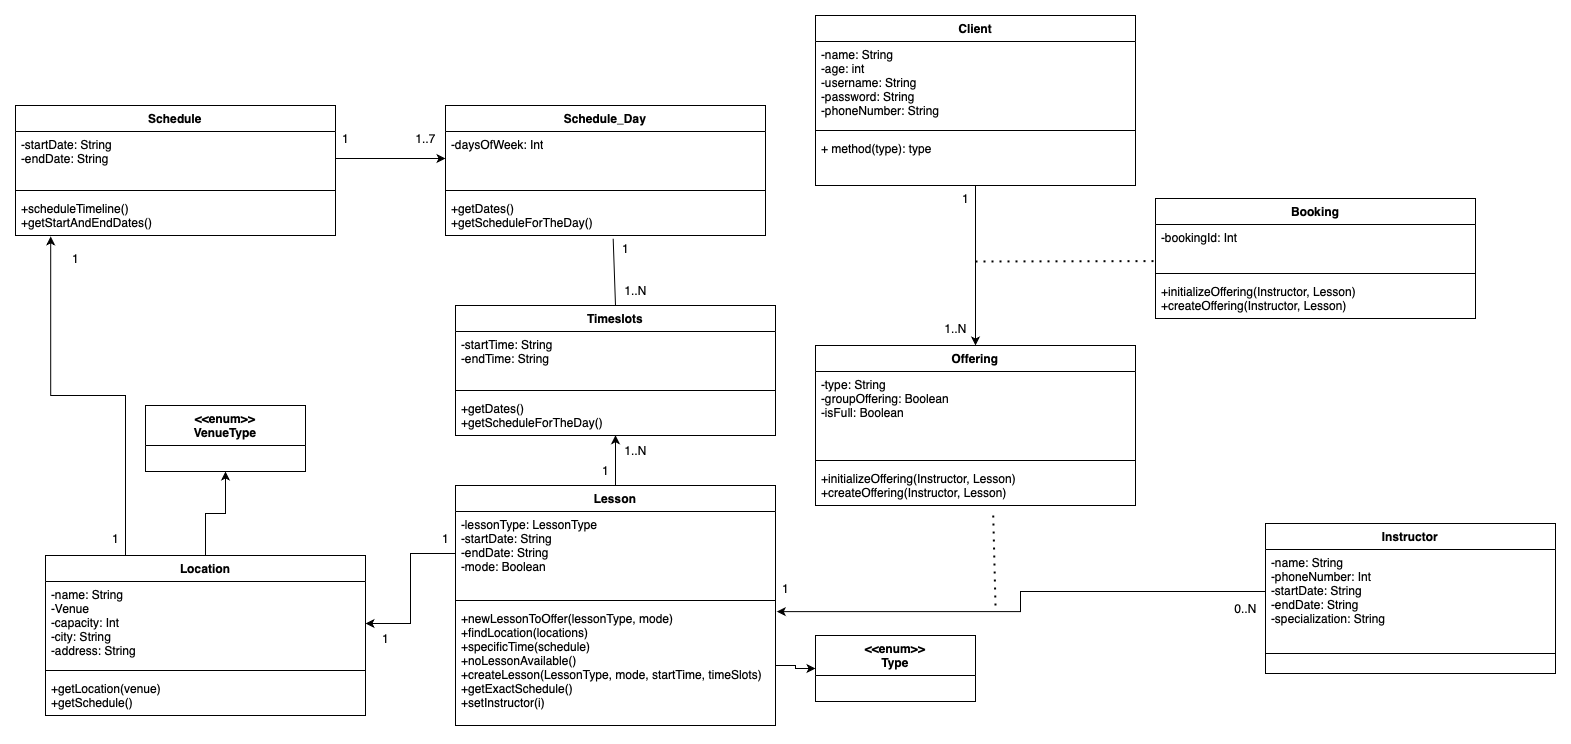

The diagram above was exported from draw.io. Its source (the exported page's mxGraphModel, read from the mxfile embedded in the PNG):
<mxGraphModel dx="1674" dy="802" grid="1" gridSize="10" guides="1" tooltips="1" connect="1" arrows="1" fold="1" page="1" pageScale="1" pageWidth="1400" pageHeight="1000" math="0" shadow="0">
  <root>
    <mxCell id="0" />
    <mxCell id="1" parent="0" />
    <mxCell id="mA5hjD3BmIwjJKTukWuL-54" style="edgeStyle=orthogonalEdgeStyle;rounded=0;orthogonalLoop=1;jettySize=auto;html=1;entryX=0.5;entryY=0;entryDx=0;entryDy=0;" parent="1" source="Zw3f4Pixwr-wm7SCuNcm-1" target="mA5hjD3BmIwjJKTukWuL-9" edge="1">
      <mxGeometry relative="1" as="geometry">
        <Array as="points">
          <mxPoint x="1000" y="450" />
          <mxPoint x="1000" y="450" />
        </Array>
      </mxGeometry>
    </mxCell>
    <mxCell id="Zw3f4Pixwr-wm7SCuNcm-1" value="Client" style="swimlane;fontStyle=1;align=center;verticalAlign=top;childLayout=stackLayout;horizontal=1;startSize=26;horizontalStack=0;resizeParent=1;resizeParentMax=0;resizeLast=0;collapsible=1;marginBottom=0;whiteSpace=wrap;html=1;" parent="1" vertex="1">
      <mxGeometry x="840" y="230" width="320" height="170" as="geometry" />
    </mxCell>
    <mxCell id="Zw3f4Pixwr-wm7SCuNcm-2" value="-name: String&lt;div&gt;-age: int&lt;/div&gt;&lt;div&gt;-username: String&lt;/div&gt;&lt;div&gt;-password: String&lt;/div&gt;&lt;div&gt;-phoneNumber: String&lt;/div&gt;" style="text;strokeColor=none;fillColor=none;align=left;verticalAlign=top;spacingLeft=4;spacingRight=4;overflow=hidden;rotatable=0;points=[[0,0.5],[1,0.5]];portConstraint=eastwest;whiteSpace=wrap;html=1;" parent="Zw3f4Pixwr-wm7SCuNcm-1" vertex="1">
      <mxGeometry y="26" width="320" height="84" as="geometry" />
    </mxCell>
    <mxCell id="Zw3f4Pixwr-wm7SCuNcm-3" value="" style="line;strokeWidth=1;fillColor=none;align=left;verticalAlign=middle;spacingTop=-1;spacingLeft=3;spacingRight=3;rotatable=0;labelPosition=right;points=[];portConstraint=eastwest;strokeColor=inherit;" parent="Zw3f4Pixwr-wm7SCuNcm-1" vertex="1">
      <mxGeometry y="110" width="320" height="10" as="geometry" />
    </mxCell>
    <mxCell id="Zw3f4Pixwr-wm7SCuNcm-4" value="+ method(type): type" style="text;strokeColor=none;fillColor=none;align=left;verticalAlign=top;spacingLeft=4;spacingRight=4;overflow=hidden;rotatable=0;points=[[0,0.5],[1,0.5]];portConstraint=eastwest;whiteSpace=wrap;html=1;" parent="Zw3f4Pixwr-wm7SCuNcm-1" vertex="1">
      <mxGeometry y="120" width="320" height="50" as="geometry" />
    </mxCell>
    <mxCell id="Zw3f4Pixwr-wm7SCuNcm-5" value="Lesson" style="swimlane;fontStyle=1;align=center;verticalAlign=top;childLayout=stackLayout;horizontal=1;startSize=26;horizontalStack=0;resizeParent=1;resizeParentMax=0;resizeLast=0;collapsible=1;marginBottom=0;whiteSpace=wrap;html=1;" parent="1" vertex="1">
      <mxGeometry x="480" y="700" width="320" height="240" as="geometry" />
    </mxCell>
    <mxCell id="Zw3f4Pixwr-wm7SCuNcm-6" value="-lessonType: LessonType&lt;div&gt;-startDate: String&lt;/div&gt;&lt;div&gt;-endDate: String&lt;br&gt;&lt;div&gt;-mode: Boolean&lt;/div&gt;&lt;/div&gt;" style="text;strokeColor=none;fillColor=none;align=left;verticalAlign=top;spacingLeft=4;spacingRight=4;overflow=hidden;rotatable=0;points=[[0,0.5],[1,0.5]];portConstraint=eastwest;whiteSpace=wrap;html=1;" parent="Zw3f4Pixwr-wm7SCuNcm-5" vertex="1">
      <mxGeometry y="26" width="320" height="84" as="geometry" />
    </mxCell>
    <mxCell id="Zw3f4Pixwr-wm7SCuNcm-7" value="" style="line;strokeWidth=1;fillColor=none;align=left;verticalAlign=middle;spacingTop=-1;spacingLeft=3;spacingRight=3;rotatable=0;labelPosition=right;points=[];portConstraint=eastwest;strokeColor=inherit;" parent="Zw3f4Pixwr-wm7SCuNcm-5" vertex="1">
      <mxGeometry y="110" width="320" height="10" as="geometry" />
    </mxCell>
    <mxCell id="Zw3f4Pixwr-wm7SCuNcm-8" value="+newLessonToOffer(lessonType, mode)&lt;div&gt;+findLocation(locations)&lt;/div&gt;&lt;div&gt;+specificTime(schedule)&lt;/div&gt;&lt;div&gt;+noLessonAvailable()&lt;/div&gt;&lt;div&gt;+createLesson(LessonType, mode, startTime, timeSlots)&lt;/div&gt;&lt;div&gt;+getExactSchedule()&lt;/div&gt;&lt;div&gt;+setInstructor(i)&lt;/div&gt;" style="text;strokeColor=none;fillColor=none;align=left;verticalAlign=top;spacingLeft=4;spacingRight=4;overflow=hidden;rotatable=0;points=[[0,0.5],[1,0.5]];portConstraint=eastwest;whiteSpace=wrap;html=1;" parent="Zw3f4Pixwr-wm7SCuNcm-5" vertex="1">
      <mxGeometry y="120" width="320" height="120" as="geometry" />
    </mxCell>
    <mxCell id="mA5hjD3BmIwjJKTukWuL-18" style="edgeStyle=orthogonalEdgeStyle;rounded=0;orthogonalLoop=1;jettySize=auto;html=1;exitX=0.5;exitY=0;exitDx=0;exitDy=0;entryX=0.5;entryY=1;entryDx=0;entryDy=0;" parent="1" source="mA5hjD3BmIwjJKTukWuL-1" target="mA5hjD3BmIwjJKTukWuL-13" edge="1">
      <mxGeometry relative="1" as="geometry" />
    </mxCell>
    <mxCell id="mA5hjD3BmIwjJKTukWuL-1" value="Location" style="swimlane;fontStyle=1;align=center;verticalAlign=top;childLayout=stackLayout;horizontal=1;startSize=26;horizontalStack=0;resizeParent=1;resizeParentMax=0;resizeLast=0;collapsible=1;marginBottom=0;whiteSpace=wrap;html=1;" parent="1" vertex="1">
      <mxGeometry x="70" y="770" width="320" height="160" as="geometry" />
    </mxCell>
    <mxCell id="mA5hjD3BmIwjJKTukWuL-2" value="-name: String&lt;div&gt;-Venue&lt;/div&gt;&lt;div&gt;-capacity: Int&lt;br&gt;&lt;div&gt;-city: String&lt;br&gt;&lt;div&gt;-address: String&lt;/div&gt;&lt;/div&gt;&lt;/div&gt;" style="text;strokeColor=none;fillColor=none;align=left;verticalAlign=top;spacingLeft=4;spacingRight=4;overflow=hidden;rotatable=0;points=[[0,0.5],[1,0.5]];portConstraint=eastwest;whiteSpace=wrap;html=1;" parent="mA5hjD3BmIwjJKTukWuL-1" vertex="1">
      <mxGeometry y="26" width="320" height="84" as="geometry" />
    </mxCell>
    <mxCell id="mA5hjD3BmIwjJKTukWuL-3" value="" style="line;strokeWidth=1;fillColor=none;align=left;verticalAlign=middle;spacingTop=-1;spacingLeft=3;spacingRight=3;rotatable=0;labelPosition=right;points=[];portConstraint=eastwest;strokeColor=inherit;" parent="mA5hjD3BmIwjJKTukWuL-1" vertex="1">
      <mxGeometry y="110" width="320" height="10" as="geometry" />
    </mxCell>
    <mxCell id="mA5hjD3BmIwjJKTukWuL-4" value="+getLocation(venue)&lt;div&gt;+getSchedule()&lt;/div&gt;" style="text;strokeColor=none;fillColor=none;align=left;verticalAlign=top;spacingLeft=4;spacingRight=4;overflow=hidden;rotatable=0;points=[[0,0.5],[1,0.5]];portConstraint=eastwest;whiteSpace=wrap;html=1;" parent="mA5hjD3BmIwjJKTukWuL-1" vertex="1">
      <mxGeometry y="120" width="320" height="40" as="geometry" />
    </mxCell>
    <mxCell id="mA5hjD3BmIwjJKTukWuL-5" value="Booking" style="swimlane;fontStyle=1;align=center;verticalAlign=top;childLayout=stackLayout;horizontal=1;startSize=26;horizontalStack=0;resizeParent=1;resizeParentMax=0;resizeLast=0;collapsible=1;marginBottom=0;whiteSpace=wrap;html=1;" parent="1" vertex="1">
      <mxGeometry x="1180" y="413" width="320" height="120" as="geometry" />
    </mxCell>
    <mxCell id="mA5hjD3BmIwjJKTukWuL-6" value="-bookingId: Int" style="text;strokeColor=none;fillColor=none;align=left;verticalAlign=top;spacingLeft=4;spacingRight=4;overflow=hidden;rotatable=0;points=[[0,0.5],[1,0.5]];portConstraint=eastwest;whiteSpace=wrap;html=1;" parent="mA5hjD3BmIwjJKTukWuL-5" vertex="1">
      <mxGeometry y="26" width="320" height="44" as="geometry" />
    </mxCell>
    <mxCell id="mA5hjD3BmIwjJKTukWuL-7" value="" style="line;strokeWidth=1;fillColor=none;align=left;verticalAlign=middle;spacingTop=-1;spacingLeft=3;spacingRight=3;rotatable=0;labelPosition=right;points=[];portConstraint=eastwest;strokeColor=inherit;" parent="mA5hjD3BmIwjJKTukWuL-5" vertex="1">
      <mxGeometry y="70" width="320" height="10" as="geometry" />
    </mxCell>
    <mxCell id="mA5hjD3BmIwjJKTukWuL-8" value="+initializeOffering(Instructor, Lesson)&lt;div&gt;+createOffering(Instructor, Lesson)&lt;/div&gt;" style="text;strokeColor=none;fillColor=none;align=left;verticalAlign=top;spacingLeft=4;spacingRight=4;overflow=hidden;rotatable=0;points=[[0,0.5],[1,0.5]];portConstraint=eastwest;whiteSpace=wrap;html=1;" parent="mA5hjD3BmIwjJKTukWuL-5" vertex="1">
      <mxGeometry y="80" width="320" height="40" as="geometry" />
    </mxCell>
    <mxCell id="mA5hjD3BmIwjJKTukWuL-9" value="Offering" style="swimlane;fontStyle=1;align=center;verticalAlign=top;childLayout=stackLayout;horizontal=1;startSize=26;horizontalStack=0;resizeParent=1;resizeParentMax=0;resizeLast=0;collapsible=1;marginBottom=0;whiteSpace=wrap;html=1;" parent="1" vertex="1">
      <mxGeometry x="840" y="560" width="320" height="160" as="geometry" />
    </mxCell>
    <mxCell id="mA5hjD3BmIwjJKTukWuL-10" value="-type: String&lt;div&gt;-groupOffering: Boolean&lt;/div&gt;&lt;div&gt;-isFull: Boolean&lt;/div&gt;" style="text;strokeColor=none;fillColor=none;align=left;verticalAlign=top;spacingLeft=4;spacingRight=4;overflow=hidden;rotatable=0;points=[[0,0.5],[1,0.5]];portConstraint=eastwest;whiteSpace=wrap;html=1;" parent="mA5hjD3BmIwjJKTukWuL-9" vertex="1">
      <mxGeometry y="26" width="320" height="84" as="geometry" />
    </mxCell>
    <mxCell id="mA5hjD3BmIwjJKTukWuL-11" value="" style="line;strokeWidth=1;fillColor=none;align=left;verticalAlign=middle;spacingTop=-1;spacingLeft=3;spacingRight=3;rotatable=0;labelPosition=right;points=[];portConstraint=eastwest;strokeColor=inherit;" parent="mA5hjD3BmIwjJKTukWuL-9" vertex="1">
      <mxGeometry y="110" width="320" height="10" as="geometry" />
    </mxCell>
    <mxCell id="mA5hjD3BmIwjJKTukWuL-12" value="+initializeOffering(Instructor, Lesson)&lt;div&gt;+createOffering(Instructor, Lesson)&lt;/div&gt;" style="text;strokeColor=none;fillColor=none;align=left;verticalAlign=top;spacingLeft=4;spacingRight=4;overflow=hidden;rotatable=0;points=[[0,0.5],[1,0.5]];portConstraint=eastwest;whiteSpace=wrap;html=1;" parent="mA5hjD3BmIwjJKTukWuL-9" vertex="1">
      <mxGeometry y="120" width="320" height="40" as="geometry" />
    </mxCell>
    <mxCell id="mA5hjD3BmIwjJKTukWuL-13" value="&amp;lt;&amp;lt;enum&amp;gt;&amp;gt;&lt;div&gt;VenueType&lt;br&gt;&lt;/div&gt;" style="swimlane;fontStyle=1;align=center;verticalAlign=top;childLayout=stackLayout;horizontal=1;startSize=40;horizontalStack=0;resizeParent=1;resizeParentMax=0;resizeLast=0;collapsible=1;marginBottom=0;whiteSpace=wrap;html=1;" parent="1" vertex="1">
      <mxGeometry x="170" y="620" width="160" height="66" as="geometry" />
    </mxCell>
    <mxCell id="mA5hjD3BmIwjJKTukWuL-20" style="edgeStyle=orthogonalEdgeStyle;rounded=0;orthogonalLoop=1;jettySize=auto;html=1;exitX=0;exitY=0.5;exitDx=0;exitDy=0;entryX=1;entryY=0.5;entryDx=0;entryDy=0;" parent="1" source="Zw3f4Pixwr-wm7SCuNcm-6" target="mA5hjD3BmIwjJKTukWuL-2" edge="1">
      <mxGeometry relative="1" as="geometry" />
    </mxCell>
    <mxCell id="mA5hjD3BmIwjJKTukWuL-21" value="Schedule" style="swimlane;fontStyle=1;align=center;verticalAlign=top;childLayout=stackLayout;horizontal=1;startSize=26;horizontalStack=0;resizeParent=1;resizeParentMax=0;resizeLast=0;collapsible=1;marginBottom=0;whiteSpace=wrap;html=1;" parent="1" vertex="1">
      <mxGeometry x="40" y="320" width="320" height="130" as="geometry" />
    </mxCell>
    <mxCell id="mA5hjD3BmIwjJKTukWuL-22" value="-startDate: String&lt;div&gt;-endDate: String&lt;/div&gt;" style="text;strokeColor=none;fillColor=none;align=left;verticalAlign=top;spacingLeft=4;spacingRight=4;overflow=hidden;rotatable=0;points=[[0,0.5],[1,0.5]];portConstraint=eastwest;whiteSpace=wrap;html=1;" parent="mA5hjD3BmIwjJKTukWuL-21" vertex="1">
      <mxGeometry y="26" width="320" height="54" as="geometry" />
    </mxCell>
    <mxCell id="mA5hjD3BmIwjJKTukWuL-23" value="" style="line;strokeWidth=1;fillColor=none;align=left;verticalAlign=middle;spacingTop=-1;spacingLeft=3;spacingRight=3;rotatable=0;labelPosition=right;points=[];portConstraint=eastwest;strokeColor=inherit;" parent="mA5hjD3BmIwjJKTukWuL-21" vertex="1">
      <mxGeometry y="80" width="320" height="10" as="geometry" />
    </mxCell>
    <mxCell id="mA5hjD3BmIwjJKTukWuL-24" value="+scheduleTimeline()&lt;div&gt;+getStartAndEndDates()&lt;/div&gt;" style="text;strokeColor=none;fillColor=none;align=left;verticalAlign=top;spacingLeft=4;spacingRight=4;overflow=hidden;rotatable=0;points=[[0,0.5],[1,0.5]];portConstraint=eastwest;whiteSpace=wrap;html=1;" parent="mA5hjD3BmIwjJKTukWuL-21" vertex="1">
      <mxGeometry y="90" width="320" height="40" as="geometry" />
    </mxCell>
    <mxCell id="mA5hjD3BmIwjJKTukWuL-29" value="Schedule_Day" style="swimlane;fontStyle=1;align=center;verticalAlign=top;childLayout=stackLayout;horizontal=1;startSize=26;horizontalStack=0;resizeParent=1;resizeParentMax=0;resizeLast=0;collapsible=1;marginBottom=0;whiteSpace=wrap;html=1;" parent="1" vertex="1">
      <mxGeometry x="470" y="320" width="320" height="130" as="geometry" />
    </mxCell>
    <mxCell id="mA5hjD3BmIwjJKTukWuL-30" value="-daysOfWeek: Int" style="text;strokeColor=none;fillColor=none;align=left;verticalAlign=top;spacingLeft=4;spacingRight=4;overflow=hidden;rotatable=0;points=[[0,0.5],[1,0.5]];portConstraint=eastwest;whiteSpace=wrap;html=1;" parent="mA5hjD3BmIwjJKTukWuL-29" vertex="1">
      <mxGeometry y="26" width="320" height="54" as="geometry" />
    </mxCell>
    <mxCell id="mA5hjD3BmIwjJKTukWuL-31" value="" style="line;strokeWidth=1;fillColor=none;align=left;verticalAlign=middle;spacingTop=-1;spacingLeft=3;spacingRight=3;rotatable=0;labelPosition=right;points=[];portConstraint=eastwest;strokeColor=inherit;" parent="mA5hjD3BmIwjJKTukWuL-29" vertex="1">
      <mxGeometry y="80" width="320" height="10" as="geometry" />
    </mxCell>
    <mxCell id="mA5hjD3BmIwjJKTukWuL-32" value="+getDates()&lt;div&gt;+getScheduleForTheDay()&lt;/div&gt;" style="text;strokeColor=none;fillColor=none;align=left;verticalAlign=top;spacingLeft=4;spacingRight=4;overflow=hidden;rotatable=0;points=[[0,0.5],[1,0.5]];portConstraint=eastwest;whiteSpace=wrap;html=1;" parent="mA5hjD3BmIwjJKTukWuL-29" vertex="1">
      <mxGeometry y="90" width="320" height="40" as="geometry" />
    </mxCell>
    <mxCell id="mA5hjD3BmIwjJKTukWuL-33" style="edgeStyle=orthogonalEdgeStyle;rounded=0;orthogonalLoop=1;jettySize=auto;html=1;exitX=0.25;exitY=0;exitDx=0;exitDy=0;entryX=0.11;entryY=1.022;entryDx=0;entryDy=0;entryPerimeter=0;" parent="1" source="mA5hjD3BmIwjJKTukWuL-1" target="mA5hjD3BmIwjJKTukWuL-24" edge="1">
      <mxGeometry relative="1" as="geometry" />
    </mxCell>
    <mxCell id="mA5hjD3BmIwjJKTukWuL-34" value="1" style="text;html=1;align=center;verticalAlign=middle;resizable=0;points=[];autosize=1;strokeColor=none;fillColor=none;" parent="1" vertex="1">
      <mxGeometry x="85" y="458" width="30" height="30" as="geometry" />
    </mxCell>
    <mxCell id="mA5hjD3BmIwjJKTukWuL-35" value="1" style="text;html=1;align=center;verticalAlign=middle;resizable=0;points=[];autosize=1;strokeColor=none;fillColor=none;" parent="1" vertex="1">
      <mxGeometry x="125" y="738" width="30" height="30" as="geometry" />
    </mxCell>
    <mxCell id="mA5hjD3BmIwjJKTukWuL-36" value="1" style="text;html=1;align=center;verticalAlign=middle;resizable=0;points=[];autosize=1;strokeColor=none;fillColor=none;" parent="1" vertex="1">
      <mxGeometry x="395" y="838" width="30" height="30" as="geometry" />
    </mxCell>
    <mxCell id="mA5hjD3BmIwjJKTukWuL-37" value="1" style="text;html=1;align=center;verticalAlign=middle;resizable=0;points=[];autosize=1;strokeColor=none;fillColor=none;" parent="1" vertex="1">
      <mxGeometry x="455" y="738" width="30" height="30" as="geometry" />
    </mxCell>
    <mxCell id="mA5hjD3BmIwjJKTukWuL-38" style="edgeStyle=orthogonalEdgeStyle;rounded=0;orthogonalLoop=1;jettySize=auto;html=1;exitX=1;exitY=0.5;exitDx=0;exitDy=0;" parent="1" source="mA5hjD3BmIwjJKTukWuL-22" target="mA5hjD3BmIwjJKTukWuL-30" edge="1">
      <mxGeometry relative="1" as="geometry" />
    </mxCell>
    <mxCell id="mA5hjD3BmIwjJKTukWuL-39" value="1" style="text;html=1;align=center;verticalAlign=middle;resizable=0;points=[];autosize=1;strokeColor=none;fillColor=none;" parent="1" vertex="1">
      <mxGeometry x="355" y="338" width="30" height="30" as="geometry" />
    </mxCell>
    <mxCell id="mA5hjD3BmIwjJKTukWuL-40" value="1..7" style="text;html=1;align=center;verticalAlign=middle;resizable=0;points=[];autosize=1;strokeColor=none;fillColor=none;" parent="1" vertex="1">
      <mxGeometry x="430" y="338" width="40" height="30" as="geometry" />
    </mxCell>
    <mxCell id="mA5hjD3BmIwjJKTukWuL-41" value="Timeslots" style="swimlane;fontStyle=1;align=center;verticalAlign=top;childLayout=stackLayout;horizontal=1;startSize=26;horizontalStack=0;resizeParent=1;resizeParentMax=0;resizeLast=0;collapsible=1;marginBottom=0;whiteSpace=wrap;html=1;" parent="1" vertex="1">
      <mxGeometry x="480" y="520" width="320" height="130" as="geometry" />
    </mxCell>
    <mxCell id="mA5hjD3BmIwjJKTukWuL-42" value="-startTime: String&lt;div&gt;-endTime: String&lt;/div&gt;" style="text;strokeColor=none;fillColor=none;align=left;verticalAlign=top;spacingLeft=4;spacingRight=4;overflow=hidden;rotatable=0;points=[[0,0.5],[1,0.5]];portConstraint=eastwest;whiteSpace=wrap;html=1;" parent="mA5hjD3BmIwjJKTukWuL-41" vertex="1">
      <mxGeometry y="26" width="320" height="54" as="geometry" />
    </mxCell>
    <mxCell id="mA5hjD3BmIwjJKTukWuL-43" value="" style="line;strokeWidth=1;fillColor=none;align=left;verticalAlign=middle;spacingTop=-1;spacingLeft=3;spacingRight=3;rotatable=0;labelPosition=right;points=[];portConstraint=eastwest;strokeColor=inherit;" parent="mA5hjD3BmIwjJKTukWuL-41" vertex="1">
      <mxGeometry y="80" width="320" height="10" as="geometry" />
    </mxCell>
    <mxCell id="mA5hjD3BmIwjJKTukWuL-44" value="+getDates()&lt;div&gt;+getScheduleForTheDay()&lt;/div&gt;" style="text;strokeColor=none;fillColor=none;align=left;verticalAlign=top;spacingLeft=4;spacingRight=4;overflow=hidden;rotatable=0;points=[[0,0.5],[1,0.5]];portConstraint=eastwest;whiteSpace=wrap;html=1;" parent="mA5hjD3BmIwjJKTukWuL-41" vertex="1">
      <mxGeometry y="90" width="320" height="40" as="geometry" />
    </mxCell>
    <mxCell id="mA5hjD3BmIwjJKTukWuL-45" value="" style="endArrow=none;html=1;rounded=0;exitX=0.5;exitY=0;exitDx=0;exitDy=0;entryX=0.524;entryY=1.081;entryDx=0;entryDy=0;entryPerimeter=0;" parent="1" source="mA5hjD3BmIwjJKTukWuL-41" target="mA5hjD3BmIwjJKTukWuL-32" edge="1">
      <mxGeometry width="50" height="50" relative="1" as="geometry">
        <mxPoint x="610" y="300" as="sourcePoint" />
        <mxPoint x="660" y="250" as="targetPoint" />
      </mxGeometry>
    </mxCell>
    <mxCell id="mA5hjD3BmIwjJKTukWuL-46" value="1..N" style="text;html=1;align=center;verticalAlign=middle;resizable=0;points=[];autosize=1;strokeColor=none;fillColor=none;" parent="1" vertex="1">
      <mxGeometry x="635" y="490" width="50" height="30" as="geometry" />
    </mxCell>
    <mxCell id="mA5hjD3BmIwjJKTukWuL-47" value="1" style="text;html=1;align=center;verticalAlign=middle;resizable=0;points=[];autosize=1;strokeColor=none;fillColor=none;" parent="1" vertex="1">
      <mxGeometry x="635" y="448" width="30" height="30" as="geometry" />
    </mxCell>
    <mxCell id="mA5hjD3BmIwjJKTukWuL-48" style="edgeStyle=orthogonalEdgeStyle;rounded=0;orthogonalLoop=1;jettySize=auto;html=1;exitX=0.5;exitY=0;exitDx=0;exitDy=0;entryX=0.5;entryY=0.993;entryDx=0;entryDy=0;entryPerimeter=0;" parent="1" source="Zw3f4Pixwr-wm7SCuNcm-5" target="mA5hjD3BmIwjJKTukWuL-44" edge="1">
      <mxGeometry relative="1" as="geometry" />
    </mxCell>
    <mxCell id="mA5hjD3BmIwjJKTukWuL-49" value="1..N" style="text;html=1;align=center;verticalAlign=middle;resizable=0;points=[];autosize=1;strokeColor=none;fillColor=none;" parent="1" vertex="1">
      <mxGeometry x="635" y="650" width="50" height="30" as="geometry" />
    </mxCell>
    <mxCell id="mA5hjD3BmIwjJKTukWuL-50" value="1" style="text;html=1;align=center;verticalAlign=middle;resizable=0;points=[];autosize=1;strokeColor=none;fillColor=none;" parent="1" vertex="1">
      <mxGeometry x="615" y="670" width="30" height="30" as="geometry" />
    </mxCell>
    <mxCell id="mA5hjD3BmIwjJKTukWuL-51" value="&amp;lt;&amp;lt;enum&amp;gt;&amp;gt;&lt;div&gt;Type&lt;/div&gt;" style="swimlane;fontStyle=1;align=center;verticalAlign=top;childLayout=stackLayout;horizontal=1;startSize=40;horizontalStack=0;resizeParent=1;resizeParentMax=0;resizeLast=0;collapsible=1;marginBottom=0;whiteSpace=wrap;html=1;" parent="1" vertex="1">
      <mxGeometry x="840" y="850" width="160" height="66" as="geometry" />
    </mxCell>
    <mxCell id="mA5hjD3BmIwjJKTukWuL-52" style="edgeStyle=orthogonalEdgeStyle;rounded=0;orthogonalLoop=1;jettySize=auto;html=1;exitX=1;exitY=0.5;exitDx=0;exitDy=0;entryX=0;entryY=0.5;entryDx=0;entryDy=0;" parent="1" source="Zw3f4Pixwr-wm7SCuNcm-8" target="mA5hjD3BmIwjJKTukWuL-51" edge="1">
      <mxGeometry relative="1" as="geometry" />
    </mxCell>
    <mxCell id="mA5hjD3BmIwjJKTukWuL-55" value="1" style="text;html=1;align=center;verticalAlign=middle;resizable=0;points=[];autosize=1;strokeColor=none;fillColor=none;" parent="1" vertex="1">
      <mxGeometry x="975" y="398" width="30" height="30" as="geometry" />
    </mxCell>
    <mxCell id="mA5hjD3BmIwjJKTukWuL-56" value="1..N" style="text;html=1;align=center;verticalAlign=middle;resizable=0;points=[];autosize=1;strokeColor=none;fillColor=none;" parent="1" vertex="1">
      <mxGeometry x="955" y="528" width="50" height="30" as="geometry" />
    </mxCell>
    <mxCell id="mA5hjD3BmIwjJKTukWuL-57" value="" style="endArrow=none;dashed=1;html=1;dashPattern=1 3;strokeWidth=2;rounded=0;entryX=-0.004;entryY=0.832;entryDx=0;entryDy=0;entryPerimeter=0;" parent="1" target="mA5hjD3BmIwjJKTukWuL-6" edge="1">
      <mxGeometry width="50" height="50" relative="1" as="geometry">
        <mxPoint x="1000" y="476" as="sourcePoint" />
        <mxPoint x="1166.48" y="477.99599999999975" as="targetPoint" />
      </mxGeometry>
    </mxCell>
    <mxCell id="mA5hjD3BmIwjJKTukWuL-58" value="Instructor" style="swimlane;fontStyle=1;align=center;verticalAlign=top;childLayout=stackLayout;horizontal=1;startSize=26;horizontalStack=0;resizeParent=1;resizeParentMax=0;resizeLast=0;collapsible=1;marginBottom=0;whiteSpace=wrap;html=1;" parent="1" vertex="1">
      <mxGeometry x="1290" y="738" width="290" height="150" as="geometry" />
    </mxCell>
    <mxCell id="mA5hjD3BmIwjJKTukWuL-59" value="-name: String&lt;div&gt;-phoneNumber: Int&lt;/div&gt;&lt;div&gt;-startDate: String&lt;/div&gt;&lt;div&gt;-endDate: String&lt;/div&gt;&lt;div&gt;-specialization: String&lt;/div&gt;" style="text;strokeColor=none;fillColor=none;align=left;verticalAlign=top;spacingLeft=4;spacingRight=4;overflow=hidden;rotatable=0;points=[[0,0.5],[1,0.5]];portConstraint=eastwest;whiteSpace=wrap;html=1;" parent="mA5hjD3BmIwjJKTukWuL-58" vertex="1">
      <mxGeometry y="26" width="290" height="84" as="geometry" />
    </mxCell>
    <mxCell id="mA5hjD3BmIwjJKTukWuL-60" value="" style="line;strokeWidth=1;fillColor=none;align=left;verticalAlign=middle;spacingTop=-1;spacingLeft=3;spacingRight=3;rotatable=0;labelPosition=right;points=[];portConstraint=eastwest;strokeColor=inherit;" parent="mA5hjD3BmIwjJKTukWuL-58" vertex="1">
      <mxGeometry y="110" width="290" height="40" as="geometry" />
    </mxCell>
    <mxCell id="mA5hjD3BmIwjJKTukWuL-63" value="0..N" style="text;html=1;align=center;verticalAlign=middle;resizable=0;points=[];autosize=1;strokeColor=none;fillColor=none;" parent="1" vertex="1">
      <mxGeometry x="1245" y="808" width="50" height="30" as="geometry" />
    </mxCell>
    <mxCell id="mA5hjD3BmIwjJKTukWuL-64" value="1" style="text;html=1;align=center;verticalAlign=middle;resizable=0;points=[];autosize=1;strokeColor=none;fillColor=none;" parent="1" vertex="1">
      <mxGeometry x="795" y="788" width="30" height="30" as="geometry" />
    </mxCell>
    <mxCell id="mA5hjD3BmIwjJKTukWuL-65" value="" style="endArrow=none;dashed=1;html=1;dashPattern=1 3;strokeWidth=2;rounded=0;entryX=0.555;entryY=1.125;entryDx=0;entryDy=0;entryPerimeter=0;" parent="1" target="mA5hjD3BmIwjJKTukWuL-12" edge="1">
      <mxGeometry width="50" height="50" relative="1" as="geometry">
        <mxPoint x="1020" y="820" as="sourcePoint" />
        <mxPoint x="1140" y="760" as="targetPoint" />
      </mxGeometry>
    </mxCell>
    <mxCell id="mA5hjD3BmIwjJKTukWuL-66" style="edgeStyle=orthogonalEdgeStyle;rounded=0;orthogonalLoop=1;jettySize=auto;html=1;entryX=1.004;entryY=0.051;entryDx=0;entryDy=0;entryPerimeter=0;" parent="1" source="mA5hjD3BmIwjJKTukWuL-59" target="Zw3f4Pixwr-wm7SCuNcm-8" edge="1">
      <mxGeometry relative="1" as="geometry" />
    </mxCell>
  </root>
</mxGraphModel>